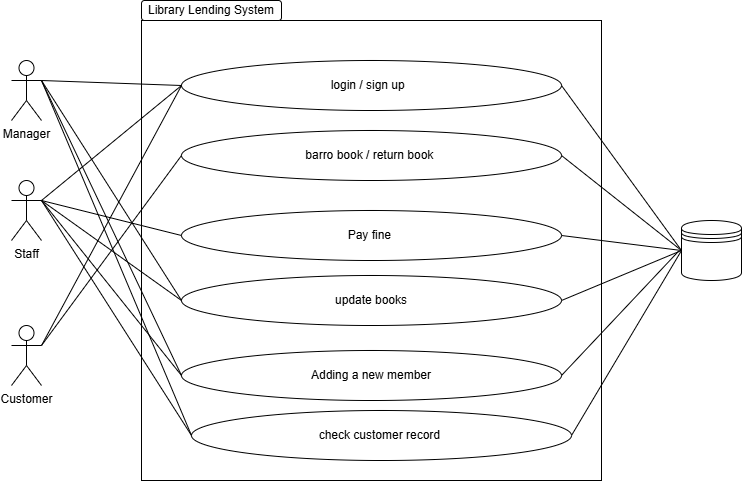

The diagram above was exported from draw.io. Its source (the exported page's mxGraphModel, read from the mxfile embedded in the PNG):
<mxGraphModel dx="1426" dy="777" grid="1" gridSize="10" guides="1" tooltips="1" connect="1" arrows="1" fold="1" page="1" pageScale="1" pageWidth="850" pageHeight="1100" math="0" shadow="0">
  <root>
    <mxCell id="0" />
    <mxCell id="1" parent="0" />
    <mxCell id="YImqr7CCZlSv1wmER0BY-1" value="" style="whiteSpace=wrap;html=1;aspect=fixed;" vertex="1" parent="1">
      <mxGeometry x="240" y="290" width="460" height="460" as="geometry" />
    </mxCell>
    <mxCell id="YImqr7CCZlSv1wmER0BY-2" value="login / sign up&amp;nbsp;&amp;nbsp;" style="ellipse;whiteSpace=wrap;html=1;" vertex="1" parent="1">
      <mxGeometry x="280" y="330" width="380" height="50" as="geometry" />
    </mxCell>
    <mxCell id="YImqr7CCZlSv1wmER0BY-3" value="Pay fine&amp;nbsp;" style="ellipse;whiteSpace=wrap;html=1;" vertex="1" parent="1">
      <mxGeometry x="280" y="480" width="380" height="50" as="geometry" />
    </mxCell>
    <mxCell id="YImqr7CCZlSv1wmER0BY-4" value="barro book / return book&amp;nbsp;" style="ellipse;whiteSpace=wrap;html=1;" vertex="1" parent="1">
      <mxGeometry x="280" y="400" width="380" height="50" as="geometry" />
    </mxCell>
    <mxCell id="YImqr7CCZlSv1wmER0BY-5" value="update books" style="ellipse;whiteSpace=wrap;html=1;" vertex="1" parent="1">
      <mxGeometry x="280" y="545" width="380" height="50" as="geometry" />
    </mxCell>
    <mxCell id="YImqr7CCZlSv1wmER0BY-6" value="Adding a new member" style="ellipse;whiteSpace=wrap;html=1;" vertex="1" parent="1">
      <mxGeometry x="280" y="620" width="380" height="50" as="geometry" />
    </mxCell>
    <mxCell id="YImqr7CCZlSv1wmER0BY-7" value="Staff" style="shape=umlActor;verticalLabelPosition=bottom;verticalAlign=top;html=1;outlineConnect=0;" vertex="1" parent="1">
      <mxGeometry x="110" y="450" width="30" height="60" as="geometry" />
    </mxCell>
    <mxCell id="YImqr7CCZlSv1wmER0BY-8" value="Manager" style="shape=umlActor;verticalLabelPosition=bottom;verticalAlign=top;html=1;outlineConnect=0;" vertex="1" parent="1">
      <mxGeometry x="110" y="330" width="30" height="60" as="geometry" />
    </mxCell>
    <mxCell id="YImqr7CCZlSv1wmER0BY-26" style="rounded=0;orthogonalLoop=1;jettySize=auto;html=1;entryX=0;entryY=0.5;entryDx=0;entryDy=0;endArrow=none;endFill=0;" edge="1" parent="1" target="YImqr7CCZlSv1wmER0BY-25">
      <mxGeometry relative="1" as="geometry">
        <mxPoint x="140" y="470" as="sourcePoint" />
      </mxGeometry>
    </mxCell>
    <mxCell id="YImqr7CCZlSv1wmER0BY-9" value="Customer" style="shape=umlActor;verticalLabelPosition=bottom;verticalAlign=top;html=1;outlineConnect=0;" vertex="1" parent="1">
      <mxGeometry x="110" y="595" width="30" height="60" as="geometry" />
    </mxCell>
    <mxCell id="YImqr7CCZlSv1wmER0BY-10" value="" style="shape=datastore;whiteSpace=wrap;html=1;" vertex="1" parent="1">
      <mxGeometry x="780" y="490" width="60" height="60" as="geometry" />
    </mxCell>
    <mxCell id="YImqr7CCZlSv1wmER0BY-11" value="" style="endArrow=none;html=1;rounded=0;entryX=0;entryY=0.5;entryDx=0;entryDy=0;exitX=1;exitY=0.5;exitDx=0;exitDy=0;" edge="1" parent="1" source="YImqr7CCZlSv1wmER0BY-2" target="YImqr7CCZlSv1wmER0BY-10">
      <mxGeometry width="50" height="50" relative="1" as="geometry">
        <mxPoint x="760" y="570" as="sourcePoint" />
        <mxPoint x="820" y="540" as="targetPoint" />
      </mxGeometry>
    </mxCell>
    <mxCell id="YImqr7CCZlSv1wmER0BY-12" value="" style="endArrow=none;html=1;rounded=0;exitX=1;exitY=0.5;exitDx=0;exitDy=0;entryX=0;entryY=0.5;entryDx=0;entryDy=0;" edge="1" parent="1" source="YImqr7CCZlSv1wmER0BY-4" target="YImqr7CCZlSv1wmER0BY-10">
      <mxGeometry width="50" height="50" relative="1" as="geometry">
        <mxPoint x="670" y="365" as="sourcePoint" />
        <mxPoint x="850" y="530" as="targetPoint" />
      </mxGeometry>
    </mxCell>
    <mxCell id="YImqr7CCZlSv1wmER0BY-13" value="" style="endArrow=none;html=1;rounded=0;exitX=1;exitY=0.3333333333333333;exitDx=0;exitDy=0;exitPerimeter=0;entryX=0;entryY=0.5;entryDx=0;entryDy=0;" edge="1" parent="1" source="YImqr7CCZlSv1wmER0BY-8" target="YImqr7CCZlSv1wmER0BY-2">
      <mxGeometry width="50" height="50" relative="1" as="geometry">
        <mxPoint x="230" y="400" as="sourcePoint" />
        <mxPoint x="280" y="350" as="targetPoint" />
        <Array as="points" />
      </mxGeometry>
    </mxCell>
    <mxCell id="YImqr7CCZlSv1wmER0BY-14" value="" style="endArrow=none;html=1;rounded=0;exitX=1;exitY=0.3333333333333333;exitDx=0;exitDy=0;exitPerimeter=0;entryX=0;entryY=0.5;entryDx=0;entryDy=0;" edge="1" parent="1" source="YImqr7CCZlSv1wmER0BY-7" target="YImqr7CCZlSv1wmER0BY-2">
      <mxGeometry width="50" height="50" relative="1" as="geometry">
        <mxPoint x="120" y="355" as="sourcePoint" />
        <mxPoint x="290" y="365" as="targetPoint" />
      </mxGeometry>
    </mxCell>
    <mxCell id="YImqr7CCZlSv1wmER0BY-15" value="" style="endArrow=none;html=1;rounded=0;exitX=1;exitY=0.3333333333333333;exitDx=0;exitDy=0;exitPerimeter=0;entryX=0;entryY=0.5;entryDx=0;entryDy=0;" edge="1" parent="1" source="YImqr7CCZlSv1wmER0BY-9" target="YImqr7CCZlSv1wmER0BY-2">
      <mxGeometry width="50" height="50" relative="1" as="geometry">
        <mxPoint x="110" y="490" as="sourcePoint" />
        <mxPoint x="280" y="360" as="targetPoint" />
      </mxGeometry>
    </mxCell>
    <mxCell id="YImqr7CCZlSv1wmER0BY-16" value="" style="endArrow=none;html=1;rounded=0;exitX=1;exitY=0.3333333333333333;exitDx=0;exitDy=0;exitPerimeter=0;entryX=0;entryY=0.5;entryDx=0;entryDy=0;" edge="1" parent="1" source="YImqr7CCZlSv1wmER0BY-9" target="YImqr7CCZlSv1wmER0BY-4">
      <mxGeometry width="50" height="50" relative="1" as="geometry">
        <mxPoint x="110" y="640" as="sourcePoint" />
        <mxPoint x="290" y="365" as="targetPoint" />
      </mxGeometry>
    </mxCell>
    <mxCell id="YImqr7CCZlSv1wmER0BY-17" value="" style="endArrow=none;html=1;rounded=0;exitX=1;exitY=0.3333333333333333;exitDx=0;exitDy=0;exitPerimeter=0;entryX=0;entryY=0.5;entryDx=0;entryDy=0;" edge="1" parent="1" source="YImqr7CCZlSv1wmER0BY-7" target="YImqr7CCZlSv1wmER0BY-3">
      <mxGeometry width="50" height="50" relative="1" as="geometry">
        <mxPoint x="110" y="490" as="sourcePoint" />
        <mxPoint x="290" y="365" as="targetPoint" />
      </mxGeometry>
    </mxCell>
    <mxCell id="YImqr7CCZlSv1wmER0BY-18" value="" style="endArrow=none;html=1;rounded=0;exitX=1;exitY=0.3333333333333333;exitDx=0;exitDy=0;exitPerimeter=0;" edge="1" parent="1" source="YImqr7CCZlSv1wmER0BY-8">
      <mxGeometry width="50" height="50" relative="1" as="geometry">
        <mxPoint x="230" y="620" as="sourcePoint" />
        <mxPoint x="280" y="570" as="targetPoint" />
      </mxGeometry>
    </mxCell>
    <mxCell id="YImqr7CCZlSv1wmER0BY-19" value="" style="endArrow=none;html=1;rounded=0;exitX=1;exitY=0.3333333333333333;exitDx=0;exitDy=0;exitPerimeter=0;entryX=0;entryY=0.5;entryDx=0;entryDy=0;" edge="1" parent="1" source="YImqr7CCZlSv1wmER0BY-7" target="YImqr7CCZlSv1wmER0BY-5">
      <mxGeometry width="50" height="50" relative="1" as="geometry">
        <mxPoint x="100" y="490" as="sourcePoint" />
        <mxPoint x="290" y="515" as="targetPoint" />
      </mxGeometry>
    </mxCell>
    <mxCell id="YImqr7CCZlSv1wmER0BY-20" value="" style="endArrow=none;html=1;rounded=0;exitX=1;exitY=0.5;exitDx=0;exitDy=0;entryX=0;entryY=0.5;entryDx=0;entryDy=0;" edge="1" parent="1" source="YImqr7CCZlSv1wmER0BY-3" target="YImqr7CCZlSv1wmER0BY-10">
      <mxGeometry width="50" height="50" relative="1" as="geometry">
        <mxPoint x="670" y="435" as="sourcePoint" />
        <mxPoint x="860" y="540" as="targetPoint" />
      </mxGeometry>
    </mxCell>
    <mxCell id="YImqr7CCZlSv1wmER0BY-21" value="" style="endArrow=none;html=1;rounded=0;exitX=1;exitY=0.5;exitDx=0;exitDy=0;entryX=0;entryY=0.5;entryDx=0;entryDy=0;" edge="1" parent="1" source="YImqr7CCZlSv1wmER0BY-5" target="YImqr7CCZlSv1wmER0BY-10">
      <mxGeometry width="50" height="50" relative="1" as="geometry">
        <mxPoint x="670" y="515" as="sourcePoint" />
        <mxPoint x="860" y="540" as="targetPoint" />
      </mxGeometry>
    </mxCell>
    <mxCell id="YImqr7CCZlSv1wmER0BY-22" value="" style="endArrow=none;html=1;rounded=0;exitX=1;exitY=0.5;exitDx=0;exitDy=0;entryX=-0.047;entryY=0.51;entryDx=0;entryDy=0;entryPerimeter=0;" edge="1" parent="1" source="YImqr7CCZlSv1wmER0BY-6" target="YImqr7CCZlSv1wmER0BY-10">
      <mxGeometry width="50" height="50" relative="1" as="geometry">
        <mxPoint x="670" y="580" as="sourcePoint" />
        <mxPoint x="860" y="540" as="targetPoint" />
      </mxGeometry>
    </mxCell>
    <mxCell id="YImqr7CCZlSv1wmER0BY-23" value="" style="endArrow=none;html=1;rounded=0;exitX=1;exitY=0.3333333333333333;exitDx=0;exitDy=0;exitPerimeter=0;entryX=0;entryY=0.5;entryDx=0;entryDy=0;" edge="1" parent="1" source="YImqr7CCZlSv1wmER0BY-7" target="YImqr7CCZlSv1wmER0BY-6">
      <mxGeometry width="50" height="50" relative="1" as="geometry">
        <mxPoint x="100" y="630" as="sourcePoint" />
        <mxPoint x="290" y="435" as="targetPoint" />
      </mxGeometry>
    </mxCell>
    <mxCell id="YImqr7CCZlSv1wmER0BY-24" value="Library Lending System " style="rounded=1;whiteSpace=wrap;html=1;" vertex="1" parent="1">
      <mxGeometry x="240" y="270" width="140" height="20" as="geometry" />
    </mxCell>
    <mxCell id="YImqr7CCZlSv1wmER0BY-28" style="edgeStyle=none;shape=connector;rounded=0;orthogonalLoop=1;jettySize=auto;html=1;strokeColor=default;align=center;verticalAlign=middle;fontFamily=Helvetica;fontSize=11;fontColor=default;labelBackgroundColor=default;endArrow=none;endFill=0;exitX=1;exitY=0.5;exitDx=0;exitDy=0;" edge="1" parent="1" source="YImqr7CCZlSv1wmER0BY-25">
      <mxGeometry relative="1" as="geometry">
        <mxPoint x="780" y="520" as="targetPoint" />
      </mxGeometry>
    </mxCell>
    <mxCell id="YImqr7CCZlSv1wmER0BY-25" value="check customer record&amp;nbsp;" style="ellipse;whiteSpace=wrap;html=1;" vertex="1" parent="1">
      <mxGeometry x="290" y="680" width="380" height="50" as="geometry" />
    </mxCell>
    <mxCell id="YImqr7CCZlSv1wmER0BY-27" style="edgeStyle=none;shape=connector;rounded=0;orthogonalLoop=1;jettySize=auto;html=1;exitX=1;exitY=0.3333333333333333;exitDx=0;exitDy=0;exitPerimeter=0;strokeColor=default;align=center;verticalAlign=middle;fontFamily=Helvetica;fontSize=11;fontColor=default;labelBackgroundColor=default;endArrow=none;endFill=0;" edge="1" parent="1" source="YImqr7CCZlSv1wmER0BY-9" target="YImqr7CCZlSv1wmER0BY-9">
      <mxGeometry relative="1" as="geometry" />
    </mxCell>
    <mxCell id="YImqr7CCZlSv1wmER0BY-29" style="rounded=0;orthogonalLoop=1;jettySize=auto;html=1;entryX=0;entryY=0.5;entryDx=0;entryDy=0;endArrow=none;endFill=0;exitX=1;exitY=0.3333333333333333;exitDx=0;exitDy=0;exitPerimeter=0;" edge="1" parent="1" source="YImqr7CCZlSv1wmER0BY-8" target="YImqr7CCZlSv1wmER0BY-25">
      <mxGeometry relative="1" as="geometry">
        <mxPoint x="150" y="480" as="sourcePoint" />
        <mxPoint x="300" y="715" as="targetPoint" />
      </mxGeometry>
    </mxCell>
    <mxCell id="YImqr7CCZlSv1wmER0BY-30" value="" style="endArrow=none;html=1;rounded=0;entryX=0;entryY=0.5;entryDx=0;entryDy=0;" edge="1" parent="1" target="YImqr7CCZlSv1wmER0BY-6">
      <mxGeometry width="50" height="50" relative="1" as="geometry">
        <mxPoint x="140" y="350" as="sourcePoint" />
        <mxPoint x="290" y="655" as="targetPoint" />
      </mxGeometry>
    </mxCell>
  </root>
</mxGraphModel>